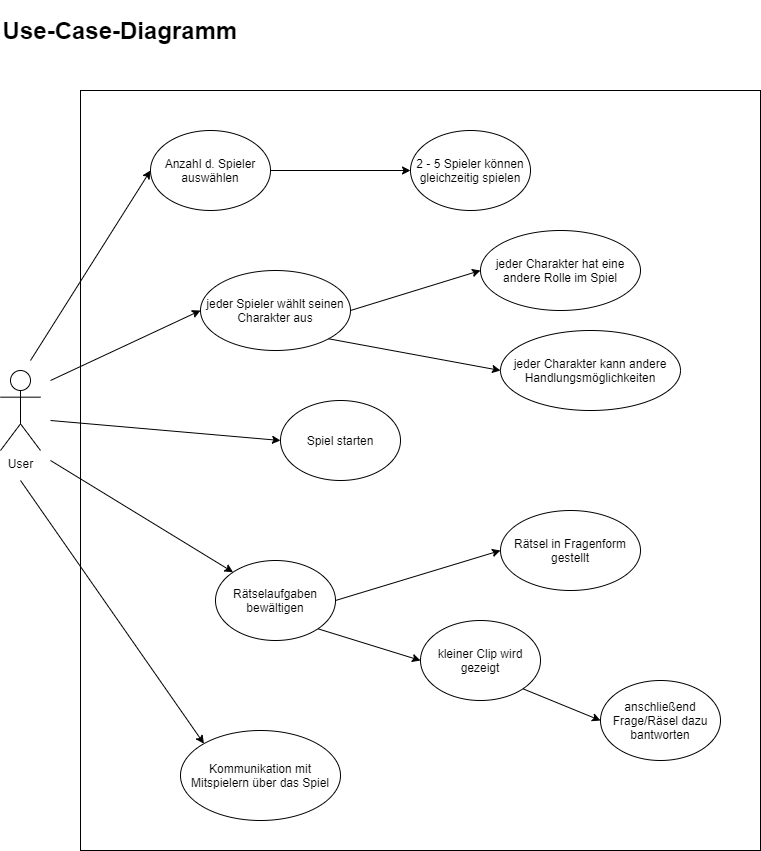

The diagram above was exported from draw.io. Its source (the exported page's mxGraphModel, read from the mxfile embedded in the PNG):
<mxGraphModel dx="870" dy="655" grid="1" gridSize="10" guides="1" tooltips="1" connect="1" arrows="1" fold="1" page="1" pageScale="1" pageWidth="2336" pageHeight="1654" math="0" shadow="0">
  <root>
    <mxCell id="0" />
    <mxCell id="1" parent="0" />
    <mxCell id="B31fltBdawM-p1cMskya-1" value="&lt;h1&gt;Use-Case-Diagramm&lt;/h1&gt;" style="text;html=1;strokeColor=none;fillColor=none;align=center;verticalAlign=middle;whiteSpace=wrap;rounded=0;" parent="1" vertex="1">
      <mxGeometry x="40" y="40" width="240" height="40" as="geometry" />
    </mxCell>
    <mxCell id="B31fltBdawM-p1cMskya-2" value="User" style="shape=umlActor;verticalLabelPosition=bottom;verticalAlign=top;html=1;outlineConnect=0;" parent="1" vertex="1">
      <mxGeometry x="40" y="400" width="40" height="80" as="geometry" />
    </mxCell>
    <mxCell id="B31fltBdawM-p1cMskya-7" value="" style="whiteSpace=wrap;html=1;" parent="1" vertex="1">
      <mxGeometry x="120" y="120" width="680" height="760" as="geometry" />
    </mxCell>
    <mxCell id="B31fltBdawM-p1cMskya-8" value="Anzahl d. Spieler auswählen" style="ellipse;whiteSpace=wrap;html=1;" parent="1" vertex="1">
      <mxGeometry x="190" y="160" width="120" height="80" as="geometry" />
    </mxCell>
    <mxCell id="B31fltBdawM-p1cMskya-9" value="2 - 5 Spieler können gleichzeitig spielen" style="ellipse;whiteSpace=wrap;html=1;" parent="1" vertex="1">
      <mxGeometry x="450" y="160" width="120" height="80" as="geometry" />
    </mxCell>
    <mxCell id="B31fltBdawM-p1cMskya-10" value="jeder Spieler wählt seinen Charakter aus" style="ellipse;whiteSpace=wrap;html=1;" parent="1" vertex="1">
      <mxGeometry x="240" y="300" width="150" height="80" as="geometry" />
    </mxCell>
    <mxCell id="B31fltBdawM-p1cMskya-11" value="jeder Charakter hat eine andere Rolle im Spiel" style="ellipse;whiteSpace=wrap;html=1;" parent="1" vertex="1">
      <mxGeometry x="520" y="260" width="160" height="80" as="geometry" />
    </mxCell>
    <mxCell id="B31fltBdawM-p1cMskya-12" value="jeder Charakter kann andere Handlungsmöglichkeiten" style="ellipse;whiteSpace=wrap;html=1;" parent="1" vertex="1">
      <mxGeometry x="540" y="360" width="180" height="80" as="geometry" />
    </mxCell>
    <mxCell id="B31fltBdawM-p1cMskya-13" value="Kommunikation mit Mitspielern über das Spiel" style="ellipse;whiteSpace=wrap;html=1;" parent="1" vertex="1">
      <mxGeometry x="220" y="760" width="160" height="90" as="geometry" />
    </mxCell>
    <mxCell id="B31fltBdawM-p1cMskya-14" value="" style="endArrow=classic;html=1;entryX=0;entryY=0.5;entryDx=0;entryDy=0;exitX=1;exitY=0.5;exitDx=0;exitDy=0;" parent="1" source="B31fltBdawM-p1cMskya-8" target="B31fltBdawM-p1cMskya-9" edge="1">
      <mxGeometry width="50" height="50" relative="1" as="geometry">
        <mxPoint x="340" y="390" as="sourcePoint" />
        <mxPoint x="390" y="340" as="targetPoint" />
      </mxGeometry>
    </mxCell>
    <mxCell id="B31fltBdawM-p1cMskya-15" value="" style="endArrow=classic;html=1;entryX=0;entryY=0.5;entryDx=0;entryDy=0;exitX=1;exitY=0.5;exitDx=0;exitDy=0;" parent="1" source="B31fltBdawM-p1cMskya-10" target="B31fltBdawM-p1cMskya-11" edge="1">
      <mxGeometry width="50" height="50" relative="1" as="geometry">
        <mxPoint x="340" y="390" as="sourcePoint" />
        <mxPoint x="390" y="340" as="targetPoint" />
      </mxGeometry>
    </mxCell>
    <mxCell id="B31fltBdawM-p1cMskya-16" value="" style="endArrow=classic;html=1;entryX=0;entryY=0.5;entryDx=0;entryDy=0;exitX=1;exitY=1;exitDx=0;exitDy=0;" parent="1" source="B31fltBdawM-p1cMskya-10" target="B31fltBdawM-p1cMskya-12" edge="1">
      <mxGeometry width="50" height="50" relative="1" as="geometry">
        <mxPoint x="340" y="390" as="sourcePoint" />
        <mxPoint x="390" y="340" as="targetPoint" />
      </mxGeometry>
    </mxCell>
    <mxCell id="B31fltBdawM-p1cMskya-17" value="" style="endArrow=classic;html=1;entryX=0;entryY=0.5;entryDx=0;entryDy=0;" parent="1" target="B31fltBdawM-p1cMskya-8" edge="1">
      <mxGeometry width="50" height="50" relative="1" as="geometry">
        <mxPoint x="70" y="390" as="sourcePoint" />
        <mxPoint x="390" y="340" as="targetPoint" />
      </mxGeometry>
    </mxCell>
    <mxCell id="B31fltBdawM-p1cMskya-18" value="" style="endArrow=classic;html=1;entryX=0;entryY=0.5;entryDx=0;entryDy=0;" parent="1" target="B31fltBdawM-p1cMskya-10" edge="1">
      <mxGeometry width="50" height="50" relative="1" as="geometry">
        <mxPoint x="90" y="410" as="sourcePoint" />
        <mxPoint x="390" y="340" as="targetPoint" />
      </mxGeometry>
    </mxCell>
    <mxCell id="B31fltBdawM-p1cMskya-19" value="" style="endArrow=classic;html=1;entryX=0;entryY=0;entryDx=0;entryDy=0;" parent="1" target="B31fltBdawM-p1cMskya-13" edge="1">
      <mxGeometry width="50" height="50" relative="1" as="geometry">
        <mxPoint x="60" y="510" as="sourcePoint" />
        <mxPoint x="390" y="340" as="targetPoint" />
      </mxGeometry>
    </mxCell>
    <mxCell id="B31fltBdawM-p1cMskya-20" value="Spiel starten" style="ellipse;whiteSpace=wrap;html=1;" parent="1" vertex="1">
      <mxGeometry x="320" y="430" width="120" height="80" as="geometry" />
    </mxCell>
    <mxCell id="B31fltBdawM-p1cMskya-21" value="" style="endArrow=classic;html=1;entryX=0;entryY=0.5;entryDx=0;entryDy=0;" parent="1" target="B31fltBdawM-p1cMskya-20" edge="1">
      <mxGeometry width="50" height="50" relative="1" as="geometry">
        <mxPoint x="90" y="450" as="sourcePoint" />
        <mxPoint x="390" y="340" as="targetPoint" />
      </mxGeometry>
    </mxCell>
    <mxCell id="B31fltBdawM-p1cMskya-22" value="Rätselaufgaben bewältigen" style="ellipse;whiteSpace=wrap;html=1;" parent="1" vertex="1">
      <mxGeometry x="255" y="590" width="120" height="80" as="geometry" />
    </mxCell>
    <mxCell id="B31fltBdawM-p1cMskya-23" value="Rätsel in Fragenform gestellt" style="ellipse;whiteSpace=wrap;html=1;" parent="1" vertex="1">
      <mxGeometry x="540" y="540" width="140" height="80" as="geometry" />
    </mxCell>
    <mxCell id="B31fltBdawM-p1cMskya-24" value="kleiner Clip wird gezeigt" style="ellipse;whiteSpace=wrap;html=1;" parent="1" vertex="1">
      <mxGeometry x="460" y="650" width="120" height="80" as="geometry" />
    </mxCell>
    <mxCell id="B31fltBdawM-p1cMskya-25" value="anschließend Frage/Räsel dazu bantworten" style="ellipse;whiteSpace=wrap;html=1;" parent="1" vertex="1">
      <mxGeometry x="640" y="710" width="120" height="80" as="geometry" />
    </mxCell>
    <mxCell id="B31fltBdawM-p1cMskya-26" value="" style="endArrow=classic;html=1;entryX=0;entryY=0;entryDx=0;entryDy=0;" parent="1" target="B31fltBdawM-p1cMskya-22" edge="1">
      <mxGeometry width="50" height="50" relative="1" as="geometry">
        <mxPoint x="90" y="490" as="sourcePoint" />
        <mxPoint x="500" y="510" as="targetPoint" />
      </mxGeometry>
    </mxCell>
    <mxCell id="B31fltBdawM-p1cMskya-27" value="" style="endArrow=classic;html=1;exitX=1;exitY=0.5;exitDx=0;exitDy=0;entryX=0;entryY=0.5;entryDx=0;entryDy=0;" parent="1" source="B31fltBdawM-p1cMskya-22" target="B31fltBdawM-p1cMskya-23" edge="1">
      <mxGeometry width="50" height="50" relative="1" as="geometry">
        <mxPoint x="450" y="560" as="sourcePoint" />
        <mxPoint x="500" y="510" as="targetPoint" />
      </mxGeometry>
    </mxCell>
    <mxCell id="B31fltBdawM-p1cMskya-28" value="" style="endArrow=classic;html=1;exitX=1;exitY=1;exitDx=0;exitDy=0;entryX=0;entryY=0.5;entryDx=0;entryDy=0;" parent="1" source="B31fltBdawM-p1cMskya-22" target="B31fltBdawM-p1cMskya-24" edge="1">
      <mxGeometry width="50" height="50" relative="1" as="geometry">
        <mxPoint x="450" y="550" as="sourcePoint" />
        <mxPoint x="500" y="500" as="targetPoint" />
      </mxGeometry>
    </mxCell>
    <mxCell id="B31fltBdawM-p1cMskya-29" value="" style="endArrow=classic;html=1;entryX=0;entryY=0.5;entryDx=0;entryDy=0;exitX=1;exitY=1;exitDx=0;exitDy=0;" parent="1" source="B31fltBdawM-p1cMskya-24" target="B31fltBdawM-p1cMskya-25" edge="1">
      <mxGeometry width="50" height="50" relative="1" as="geometry">
        <mxPoint x="450" y="550" as="sourcePoint" />
        <mxPoint x="500" y="500" as="targetPoint" />
      </mxGeometry>
    </mxCell>
  </root>
</mxGraphModel>